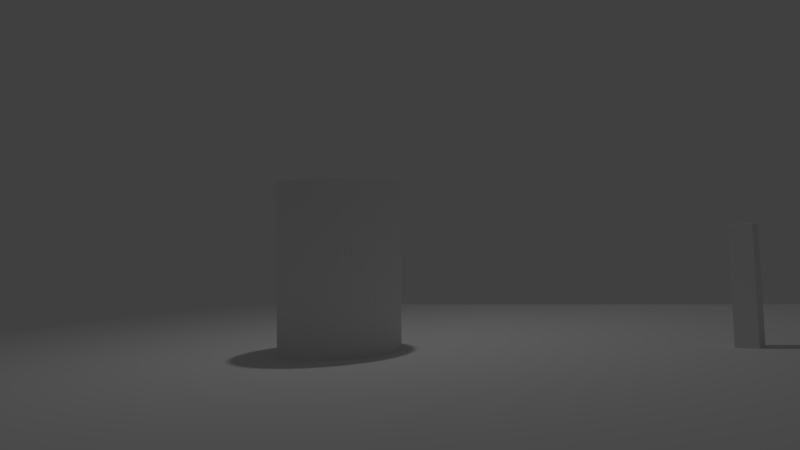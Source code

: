 # Source: 9Szene.blend  (saved by Blender 2.72.0; exported with 4.5.12 LTS)
import bpy
from mathutils import Matrix  # noqa: F401  (used for matrix-valued properties, if any)

bpy.ops.wm.read_factory_settings(use_empty=True)
scene = bpy.context.scene
scene.name = 'Scene'

# ---- collections
col_collection_1 = bpy.data.collections.new('Collection 1'); scene.collection.children.link(col_collection_1)

# ---- world
world_world = bpy.data.worlds.new('World'); scene.world = world_world
world_world.color = (0.05088, 0.05088, 0.05088)
world_world.use_sun_shadow = False
world_world.sun_shadow_jitter_overblur = 0.0
world_world.cycles.sampling_method = 'MANUAL'
world_world.cycles.sample_map_resolution = 256

# ---- cameras
cam_camera = bpy.data.cameras.new('Camera')
cam_camera.clip_end = 100.0
cam_camera.lens = 35.0
cam_camera.sensor_width = 32.0
cam_camera.sensor_height = 18.0
cam_camera.ortho_scale = 7.314
cam_camera.dof.focus_distance = 0.0
cam_camera.dof.aperture_fstop = 128.0

# ---- lights
light_lamp = bpy.data.lights.new('Lamp', 'POINT')
light_lamp.transmission_factor = 0.0
light_lamp.cutoff_distance = 30.0
light_lamp.energy = 100.0
light_lamp.shadow_buffer_clip_start = 1.001
light_lamp.shadow_soft_size = 0.1
light_lamp.shadow_maximum_resolution = 0.006
light_lamp.use_absolute_resolution = True
light_lamp.cycles.use_multiple_importance_sampling = False

# ---- meshes
me_cube = bpy.data.meshes.new('Cube')
me_cube.from_pydata([(-1.0, -1.0, -1.0), (-1.0, 1.0, -1.0), (1.0, 1.0, -1.0), (1.0, -1.0, -1.0), (-1.0, -1.0, 1.0), (-1.0, 1.0, 1.0), (1.0, 1.0, 1.0), (1.0, -1.0, 1.0)], [], [(4, 5, 1, 0), (5, 6, 2, 1), (6, 7, 3, 2), (7, 4, 0, 3), (0, 1, 2, 3), (7, 6, 5, 4)])
me_cube.use_remesh_preserve_volume = False
me_cube.use_remesh_preserve_attributes = False
me_cube.use_mirror_vertex_groups = False
me_cube.update()
me_cylinder = bpy.data.meshes.new('Cylinder')
me_cylinder.from_pydata([(0.0, 1.0, -1.0), (0.0, 1.0, 1.0), (0.1951, 0.9808, -1.0), (0.1951, 0.9808, 1.0), (0.3827, 0.9239, -1.0), (0.3827, 0.9239, 1.0), (0.5556, 0.8315, -1.0), (0.5556, 0.8315, 1.0), (0.7071, 0.7071, -1.0), (0.7071, 0.7071, 1.0), (0.8315, 0.5556, -1.0), (0.8315, 0.5556, 1.0), (0.9239, 0.3827, -1.0), (0.9239, 0.3827, 1.0), (0.9808, 0.1951, -1.0), (0.9808, 0.1951, 1.0), (1.0, 7.55e-08, -1.0), (1.0, 7.55e-08, 1.0), (0.9808, -0.1951, -1.0), (0.9808, -0.1951, 1.0), (0.9239, -0.3827, -1.0), (0.9239, -0.3827, 1.0), (0.8315, -0.5556, -1.0), (0.8315, -0.5556, 1.0), (0.7071, -0.7071, -1.0), (0.7071, -0.7071, 1.0), (0.5556, -0.8315, -1.0), (0.5556, -0.8315, 1.0), (0.3827, -0.9239, -1.0), (0.3827, -0.9239, 1.0), (0.1951, -0.9808, -1.0), (0.1951, -0.9808, 1.0), (-3.258e-07, -1.0, -1.0), (-3.258e-07, -1.0, 1.0), (-0.1951, -0.9808, -1.0), (-0.1951, -0.9808, 1.0), (-0.3827, -0.9239, -1.0), (-0.3827, -0.9239, 1.0), (-0.5556, -0.8315, -1.0), (-0.5556, -0.8315, 1.0), (-0.7071, -0.7071, -1.0), (-0.7071, -0.7071, 1.0), (-0.8315, -0.5556, -1.0), (-0.8315, -0.5556, 1.0), (-0.9239, -0.3827, -1.0), (-0.9239, -0.3827, 1.0), (-0.9808, -0.1951, -1.0), (-0.9808, -0.1951, 1.0), (-1.0, 9.656e-07, -1.0), (-1.0, 9.656e-07, 1.0), (-0.9808, 0.1951, -1.0), (-0.9808, 0.1951, 1.0), (-0.9239, 0.3827, -1.0), (-0.9239, 0.3827, 1.0), (-0.8315, 0.5556, -1.0), (-0.8315, 0.5556, 1.0), (-0.7071, 0.7071, -1.0), (-0.7071, 0.7071, 1.0), (-0.5556, 0.8315, -1.0), (-0.5556, 0.8315, 1.0), (-0.3827, 0.9239, -1.0), (-0.3827, 0.9239, 1.0), (-0.1951, 0.9808, -1.0), (-0.1951, 0.9808, 1.0)], [], [(0, 1, 3, 2), (2, 3, 5, 4), (4, 5, 7, 6), (6, 7, 9, 8), (8, 9, 11, 10), (10, 11, 13, 12), (12, 13, 15, 14), (14, 15, 17, 16), (16, 17, 19, 18), (18, 19, 21, 20), (20, 21, 23, 22), (22, 23, 25, 24), (24, 25, 27, 26), (26, 27, 29, 28), (28, 29, 31, 30), (30, 31, 33, 32), (32, 33, 35, 34), (34, 35, 37, 36), (36, 37, 39, 38), (38, 39, 41, 40), (40, 41, 43, 42), (42, 43, 45, 44), (44, 45, 47, 46), (46, 47, 49, 48), (48, 49, 51, 50), (50, 51, 53, 52), (52, 53, 55, 54), (54, 55, 57, 56), (56, 57, 59, 58), (58, 59, 61, 60), (3, 1, 63, 61, 59, 57, 55, 53, 51, 49, 47, 45, 43, 41, 39, 37, 35, 33, 31, 29, 27, 25, 23, 21, 19, 17, 15, 13, 11, 9, 7, 5), (62, 63, 1, 0), (60, 61, 63, 62), (0, 2, 4, 6, 8, 10, 12, 14, 16, 18, 20, 22, 24, 26, 28, 30, 32, 34, 36, 38, 40, 42, 44, 46, 48, 50, 52, 54, 56, 58, 60, 62)])
me_cylinder.use_remesh_preserve_volume = False
me_cylinder.use_remesh_preserve_attributes = False
me_cylinder.use_mirror_vertex_groups = False
me_cylinder.update()
me_plane = bpy.data.meshes.new('Plane')
me_plane.from_pydata([(-1.0, -1.0, 0.0), (1.0, -1.0, 0.0), (-1.0, 1.0, 0.0), (1.0, 1.0, 0.0)], [], [(0, 1, 3, 2)])
me_plane.use_remesh_preserve_volume = False
me_plane.use_remesh_preserve_attributes = False
me_plane.use_mirror_vertex_groups = False
me_plane.update()

# ---- objects
ob_cube = bpy.data.objects.new('Cube', me_cube)
ob_cylinder = bpy.data.objects.new('Cylinder', me_cylinder)
ob_camera = bpy.data.objects.new('Camera', cam_camera)
ob_plane = bpy.data.objects.new('Plane', me_plane)
ob_lamp = bpy.data.objects.new('Lamp', light_lamp)

# ---- transforms, parenting, visibility, modifiers, constraints
ob_cube.location = (4.671, -2.605, 0.279)
ob_cube.scale = (0.1094, 0.1094, 1.047)
ob_cube.lineart.crease_threshold = 0.0
ob_cylinder.location = (3.515, 1.338, 0.9198)
ob_cylinder.rotation_euler = (0.04776, -0.01195, 0.7087)
ob_cylinder.scale = (0.6743, 0.6743, 1.09)
ob_cylinder.lineart.crease_threshold = 0.0
ob_camera.parent = ob_cylinder
ob_camera.matrix_parent_inverse = Matrix(((1.483, -5.96e-08, 0.0, 6.711), (-1.523e-07, 1.483, 0.0, 10.22), (4.52e-08, 1.49e-08, 0.9174, -1.199), (0.0, 0.0, 0.0, 1.0)))
ob_camera.location = (-14.04, -6.698, 1.891)
ob_camera.rotation_euler = (1.575, 0.007647, -1.661)
ob_camera.lock_rotations_4d = False
ob_camera.empty_display_type = 'ARROWS'
ob_camera.color = (0.0, 0.0, 0.0, 0.0)
ob_camera.display_type = 'WIRE'
ob_camera.lineart.crease_threshold = 0.0
ob_plane.location = (0.0, 0.0, 0.1805)
ob_plane.scale = (-8.743, -8.743, -8.743)
ob_plane.lineart.crease_threshold = 0.0
ob_lamp.location = (4.076, 1.005, 5.904)
ob_lamp.rotation_euler = (0.6503, 0.05522, 1.866)
ob_lamp.lock_rotations_4d = False
ob_lamp.empty_display_type = 'ARROWS'
ob_lamp.color = (0.0, 0.0, 0.0, 0.0)
ob_lamp.lineart.crease_threshold = 0.0

# ---- collection membership
col_collection_1.objects.link(ob_cube)
col_collection_1.objects.link(ob_cylinder)
col_collection_1.objects.link(ob_camera)
col_collection_1.objects.link(ob_plane)
col_collection_1.objects.link(ob_lamp)

# ---- scene / render settings (as saved in the file)
scene.camera = ob_camera
scene.frame_start = 0; scene.frame_end = 70; scene.frame_set(69)
scene.render.engine = 'BLENDER_EEVEE_NEXT'
scene.render.resolution_percentage = 50
scene.render.dither_intensity = 0.0
scene.cycles.use_denoising = False
scene.cycles.samples = 10
scene.cycles.sampling_pattern = 'TABULATED_SOBOL'
scene.cycles.light_sampling_threshold = 0.0
scene.cycles.use_adaptive_sampling = False
scene.cycles.use_light_tree = False
scene.cycles.blur_glossy = 0.0
scene.cycles.pixel_filter_type = 'GAUSSIAN'
scene.cycles.sample_clamp_indirect = 0.0
scene.view_settings.view_transform = 'Standard'
bpy.context.view_layer.update()
